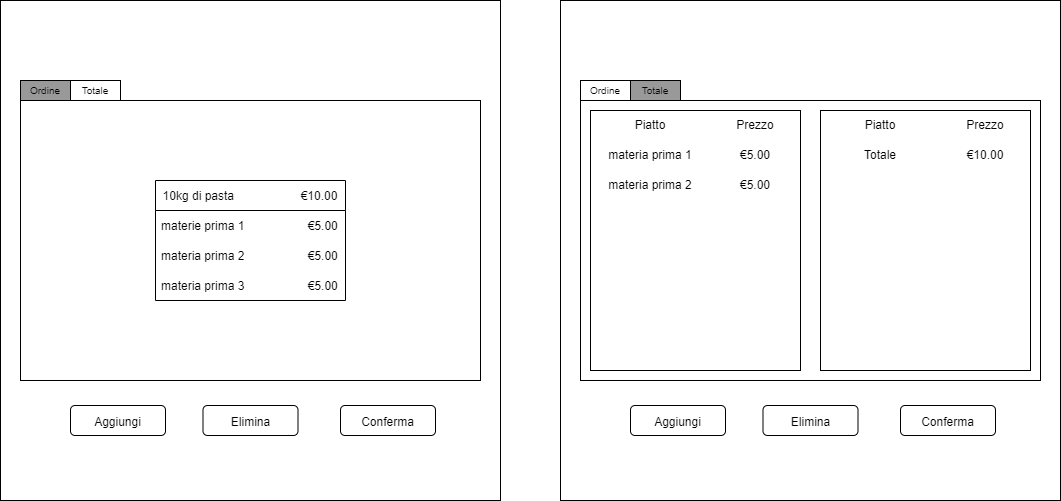

The diagram above was exported from draw.io. Its source (the exported page's mxGraphModel, read from the mxfile embedded in the PNG):
<mxGraphModel dx="942" dy="525" grid="1" gridSize="10" guides="1" tooltips="1" connect="1" arrows="1" fold="1" page="1" pageScale="1" pageWidth="827" pageHeight="1169" math="0" shadow="0">
  <root>
    <mxCell id="0" />
    <mxCell id="1" parent="0" />
    <mxCell id="3AsINKNR2urLa24N640t-1" value="" style="whiteSpace=wrap;html=1;aspect=fixed;" parent="1" vertex="1">
      <mxGeometry x="160" y="160" width="500" height="500" as="geometry" />
    </mxCell>
    <mxCell id="3AsINKNR2urLa24N640t-2" value="&lt;font style=&quot;font-size: 12px;&quot;&gt;Aggiungi&lt;/font&gt;" style="rounded=1;whiteSpace=wrap;html=1;fontSize=15;" parent="1" vertex="1">
      <mxGeometry x="230" y="565" width="95" height="30" as="geometry" />
    </mxCell>
    <mxCell id="3AsINKNR2urLa24N640t-3" value="" style="rounded=0;whiteSpace=wrap;html=1;fontSize=10;" parent="1" vertex="1">
      <mxGeometry x="180" y="260" width="460" height="280" as="geometry" />
    </mxCell>
    <mxCell id="3AsINKNR2urLa24N640t-6" value="&lt;font style=&quot;font-size: 12px;&quot;&gt;Conferma&lt;/font&gt;" style="rounded=1;whiteSpace=wrap;html=1;fontSize=15;" parent="1" vertex="1">
      <mxGeometry x="500" y="565" width="95" height="30" as="geometry" />
    </mxCell>
    <mxCell id="3AsINKNR2urLa24N640t-7" value="&lt;font style=&quot;font-size: 12px;&quot;&gt;Elimina&lt;/font&gt;" style="rounded=1;whiteSpace=wrap;html=1;fontSize=15;" parent="1" vertex="1">
      <mxGeometry x="362.5" y="565" width="95" height="30" as="geometry" />
    </mxCell>
    <mxCell id="3AsINKNR2urLa24N640t-9" value="Totale" style="rounded=0;whiteSpace=wrap;html=1;fontSize=10;" parent="1" vertex="1">
      <mxGeometry x="230" y="240" width="50" height="20" as="geometry" />
    </mxCell>
    <mxCell id="3AsINKNR2urLa24N640t-13" value="10kg di pasta                    €10.00" style="swimlane;fontStyle=0;childLayout=stackLayout;horizontal=1;startSize=30;horizontalStack=0;resizeParent=1;resizeParentMax=0;resizeLast=0;collapsible=1;marginBottom=0;fontSize=12;" parent="1" vertex="1">
      <mxGeometry x="315" y="340" width="190" height="120" as="geometry">
        <mxRectangle x="315" y="310" width="210" height="30" as="alternateBounds" />
      </mxGeometry>
    </mxCell>
    <mxCell id="3AsINKNR2urLa24N640t-14" value="materie prima 1                   €5.00" style="text;strokeColor=none;fillColor=none;align=left;verticalAlign=middle;spacingLeft=4;spacingRight=4;overflow=hidden;points=[[0,0.5],[1,0.5]];portConstraint=eastwest;rotatable=0;fontSize=12;" parent="3AsINKNR2urLa24N640t-13" vertex="1">
      <mxGeometry y="30" width="190" height="30" as="geometry" />
    </mxCell>
    <mxCell id="3AsINKNR2urLa24N640t-15" value="materia prima 2                   €5.00" style="text;strokeColor=none;fillColor=none;align=left;verticalAlign=middle;spacingLeft=4;spacingRight=4;overflow=hidden;points=[[0,0.5],[1,0.5]];portConstraint=eastwest;rotatable=0;fontSize=12;" parent="3AsINKNR2urLa24N640t-13" vertex="1">
      <mxGeometry y="60" width="190" height="30" as="geometry" />
    </mxCell>
    <mxCell id="3AsINKNR2urLa24N640t-16" value="materia prima 3                   €5.00" style="text;strokeColor=none;fillColor=none;align=left;verticalAlign=middle;spacingLeft=4;spacingRight=4;overflow=hidden;points=[[0,0.5],[1,0.5]];portConstraint=eastwest;rotatable=0;fontSize=12;" parent="3AsINKNR2urLa24N640t-13" vertex="1">
      <mxGeometry y="90" width="190" height="30" as="geometry" />
    </mxCell>
    <mxCell id="3AsINKNR2urLa24N640t-21" value="" style="whiteSpace=wrap;html=1;aspect=fixed;" parent="1" vertex="1">
      <mxGeometry x="720" y="160" width="500" height="500" as="geometry" />
    </mxCell>
    <mxCell id="3AsINKNR2urLa24N640t-22" value="&lt;font style=&quot;font-size: 12px;&quot;&gt;Aggiungi&lt;/font&gt;" style="rounded=1;whiteSpace=wrap;html=1;fontSize=15;" parent="1" vertex="1">
      <mxGeometry x="790" y="565" width="95" height="30" as="geometry" />
    </mxCell>
    <mxCell id="3AsINKNR2urLa24N640t-23" value="" style="rounded=0;whiteSpace=wrap;html=1;fontSize=10;" parent="1" vertex="1">
      <mxGeometry x="740" y="260" width="460" height="280" as="geometry" />
    </mxCell>
    <mxCell id="3AsINKNR2urLa24N640t-24" value="Ordine" style="rounded=0;whiteSpace=wrap;html=1;fontSize=10;" parent="1" vertex="1">
      <mxGeometry x="740" y="240" width="50" height="20" as="geometry" />
    </mxCell>
    <mxCell id="3AsINKNR2urLa24N640t-26" value="&lt;font style=&quot;font-size: 12px;&quot;&gt;Conferma&lt;/font&gt;" style="rounded=1;whiteSpace=wrap;html=1;fontSize=15;" parent="1" vertex="1">
      <mxGeometry x="1060" y="565" width="95" height="30" as="geometry" />
    </mxCell>
    <mxCell id="3AsINKNR2urLa24N640t-27" value="&lt;font style=&quot;font-size: 12px;&quot;&gt;Elimina&lt;/font&gt;" style="rounded=1;whiteSpace=wrap;html=1;fontSize=15;" parent="1" vertex="1">
      <mxGeometry x="922.5" y="565" width="95" height="30" as="geometry" />
    </mxCell>
    <mxCell id="3AsINKNR2urLa24N640t-32" value="Totale" style="rounded=0;whiteSpace=wrap;html=1;fontSize=10;labelBackgroundColor=#999999;fillColor=#999999;" parent="1" vertex="1">
      <mxGeometry x="790" y="240" width="50" height="20" as="geometry" />
    </mxCell>
    <mxCell id="3AsINKNR2urLa24N640t-33" value="" style="rounded=0;whiteSpace=wrap;html=1;labelBackgroundColor=#999999;fontSize=12;" parent="1" vertex="1">
      <mxGeometry x="750" y="270" width="210" height="260" as="geometry" />
    </mxCell>
    <mxCell id="3AsINKNR2urLa24N640t-34" value="" style="rounded=0;whiteSpace=wrap;html=1;labelBackgroundColor=#999999;fontSize=12;" parent="1" vertex="1">
      <mxGeometry x="980" y="270" width="210" height="260" as="geometry" />
    </mxCell>
    <mxCell id="3AsINKNR2urLa24N640t-35" value="Piatto" style="text;html=1;strokeColor=none;fillColor=none;align=center;verticalAlign=middle;whiteSpace=wrap;rounded=0;labelBackgroundColor=#FFFFFF;fontSize=12;" parent="1" vertex="1">
      <mxGeometry x="750" y="270" width="120" height="30" as="geometry" />
    </mxCell>
    <mxCell id="3AsINKNR2urLa24N640t-36" value="Prezzo" style="text;html=1;strokeColor=none;fillColor=none;align=center;verticalAlign=middle;whiteSpace=wrap;rounded=0;labelBackgroundColor=#FFFFFF;fontSize=12;" parent="1" vertex="1">
      <mxGeometry x="870" y="270" width="90" height="30" as="geometry" />
    </mxCell>
    <mxCell id="3AsINKNR2urLa24N640t-37" value="materia prima 1" style="text;html=1;strokeColor=none;fillColor=none;align=center;verticalAlign=middle;whiteSpace=wrap;rounded=0;labelBackgroundColor=#FFFFFF;fontSize=12;" parent="1" vertex="1">
      <mxGeometry x="750" y="300" width="120" height="30" as="geometry" />
    </mxCell>
    <mxCell id="3AsINKNR2urLa24N640t-38" value="€5.00" style="text;html=1;strokeColor=none;fillColor=none;align=center;verticalAlign=middle;whiteSpace=wrap;rounded=0;labelBackgroundColor=#FFFFFF;fontSize=12;" parent="1" vertex="1">
      <mxGeometry x="870" y="300" width="90" height="30" as="geometry" />
    </mxCell>
    <mxCell id="3AsINKNR2urLa24N640t-39" value="materia prima 2" style="text;html=1;strokeColor=none;fillColor=none;align=center;verticalAlign=middle;whiteSpace=wrap;rounded=0;labelBackgroundColor=#FFFFFF;fontSize=12;" parent="1" vertex="1">
      <mxGeometry x="750" y="330" width="120" height="30" as="geometry" />
    </mxCell>
    <mxCell id="3AsINKNR2urLa24N640t-40" value="€5.00" style="text;html=1;strokeColor=none;fillColor=none;align=center;verticalAlign=middle;whiteSpace=wrap;rounded=0;labelBackgroundColor=#FFFFFF;fontSize=12;" parent="1" vertex="1">
      <mxGeometry x="870" y="330" width="90" height="30" as="geometry" />
    </mxCell>
    <mxCell id="3AsINKNR2urLa24N640t-41" value="Piatto" style="text;html=1;strokeColor=none;fillColor=none;align=center;verticalAlign=middle;whiteSpace=wrap;rounded=0;labelBackgroundColor=#FFFFFF;fontSize=12;" parent="1" vertex="1">
      <mxGeometry x="980" y="270" width="120" height="30" as="geometry" />
    </mxCell>
    <mxCell id="3AsINKNR2urLa24N640t-42" value="Prezzo" style="text;html=1;strokeColor=none;fillColor=none;align=center;verticalAlign=middle;whiteSpace=wrap;rounded=0;labelBackgroundColor=#FFFFFF;fontSize=12;" parent="1" vertex="1">
      <mxGeometry x="1100" y="270" width="90" height="30" as="geometry" />
    </mxCell>
    <mxCell id="3AsINKNR2urLa24N640t-43" value="Totale" style="text;html=1;strokeColor=none;fillColor=none;align=center;verticalAlign=middle;whiteSpace=wrap;rounded=0;labelBackgroundColor=#FFFFFF;fontSize=12;" parent="1" vertex="1">
      <mxGeometry x="980" y="300" width="120" height="30" as="geometry" />
    </mxCell>
    <mxCell id="3AsINKNR2urLa24N640t-44" value="€10.00" style="text;html=1;strokeColor=none;fillColor=none;align=center;verticalAlign=middle;whiteSpace=wrap;rounded=0;labelBackgroundColor=#FFFFFF;fontSize=12;" parent="1" vertex="1">
      <mxGeometry x="1100" y="300" width="90" height="30" as="geometry" />
    </mxCell>
    <mxCell id="3AsINKNR2urLa24N640t-45" value="Ordine" style="rounded=0;whiteSpace=wrap;html=1;fontSize=10;labelBackgroundColor=#999999;fillColor=#999999;" parent="1" vertex="1">
      <mxGeometry x="180" y="240" width="50" height="20" as="geometry" />
    </mxCell>
  </root>
</mxGraphModel>